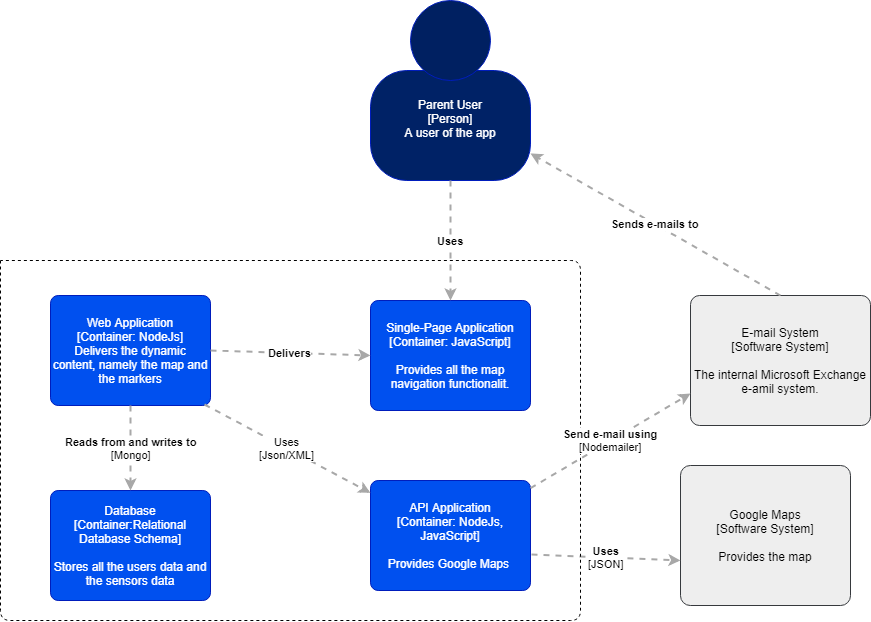

The diagram above was exported from draw.io. Its source (the exported page's mxGraphModel, read from the mxfile embedded in the PNG):
<mxGraphModel dx="840" dy="484" grid="1" gridSize="10" guides="1" tooltips="1" connect="1" arrows="1" fold="1" page="1" pageScale="1" pageWidth="1169" pageHeight="826" background="#ffffff" math="0" shadow="0">
  <root>
    <mxCell id="0" />
    <mxCell id="1" parent="0" />
    <mxCell id="Tq-HboiVPrn6JE2eeq4I-41" value="" style="group;rounded=0;labelBackgroundColor=none;fillColor=#ffffff;fontColor=#000000;align=center;html=1;" parent="1" vertex="1" connectable="0">
      <mxGeometry x="490" y="140" width="160" height="180" as="geometry" />
      <C4Person as="c4" />
    </mxCell>
    <object label="&lt;span&gt;Parent User&lt;br&gt;[Person]&lt;/span&gt;&lt;br&gt;&lt;div&gt;A user of the app&lt;br&gt;&lt;/div&gt;&lt;div&gt;&lt;br&gt;&lt;/div&gt;" placeholders="1" c4Name="name" c4Type="body" c4Description="Beschreibung" id="Tq-HboiVPrn6JE2eeq4I-42">
      <mxCell style="rounded=1;whiteSpace=wrap;html=1;labelBackgroundColor=none;fillColor=#002266;fontColor=#ffffff;align=center;arcSize=33;strokeColor=#001DBC;" parent="Tq-HboiVPrn6JE2eeq4I-41" vertex="1">
        <mxGeometry y="70" width="160" height="110" as="geometry" />
        <C4Person as="c4" />
      </mxCell>
    </object>
    <mxCell id="Tq-HboiVPrn6JE2eeq4I-43" value="" style="ellipse;whiteSpace=wrap;html=1;aspect=fixed;rounded=0;labelBackgroundColor=none;fillColor=#002061;fontSize=12;fontColor=#ffffff;align=center;strokeColor=#001DBC;" parent="Tq-HboiVPrn6JE2eeq4I-41" vertex="1">
      <mxGeometry x="40" width="80" height="80" as="geometry" />
      <C4Person as="c4" />
    </mxCell>
    <object label="Google Maps&lt;br&gt;&lt;div&gt;[Software System]&lt;/div&gt;&lt;div&gt;&lt;br&gt;&lt;/div&gt;&lt;div&gt;Provides the map&lt;br&gt;&lt;/div&gt;" placeholders="1" c4Name="name" c4Type="SoftwareSystem" c4Description="Beschreibung" id="Tq-HboiVPrn6JE2eeq4I-50">
      <mxCell style="rounded=1;whiteSpace=wrap;html=1;labelBackgroundColor=none;fillColor=#eeeeee;align=center;arcSize=7;strokeColor=#36393d;" parent="1" vertex="1">
        <mxGeometry x="800" y="605" width="170" height="140" as="geometry" />
        <C4SoftwareSystem as="c4" />
      </mxCell>
    </object>
    <object label="Web Application&lt;br&gt;&lt;div&gt;[Container: NodeJs]&lt;/div&gt;Delivers the dynamic content, namely the map and the markers" placeholders="1" c4Name="name" c4Type="SoftwareSystem" c4Description="Beschreibung" id="Tq-HboiVPrn6JE2eeq4I-61">
      <mxCell style="rounded=1;whiteSpace=wrap;html=1;labelBackgroundColor=none;fillColor=#0050ef;fontColor=#ffffff;align=center;arcSize=7;strokeColor=#001DBC;" parent="1" vertex="1">
        <mxGeometry x="170" y="435" width="160" height="110" as="geometry" />
        <C4SoftwareSystem as="c4" />
      </mxCell>
    </object>
    <object label="Single-Page Application&lt;br&gt;&lt;div&gt;[Container: JavaScript]&lt;/div&gt;&lt;div&gt;&lt;br&gt;&lt;/div&gt;&lt;div&gt;Provides all the map navigation functionalit.&lt;br&gt;&lt;/div&gt;" placeholders="1" c4Name="name" c4Type="SoftwareSystem" c4Description="Beschreibung" id="Tq-HboiVPrn6JE2eeq4I-62">
      <mxCell style="rounded=1;whiteSpace=wrap;html=1;labelBackgroundColor=none;fillColor=#0050ef;fontColor=#ffffff;align=center;arcSize=7;strokeColor=#001DBC;" parent="1" vertex="1">
        <mxGeometry x="490" y="440" width="160" height="110" as="geometry" />
        <C4SoftwareSystem as="c4" />
      </mxCell>
    </object>
    <object label="API Application&lt;br&gt;&lt;div&gt;[Container: NodeJs, JavaScript]&lt;/div&gt;&lt;div&gt;&lt;br&gt;&lt;/div&gt;&lt;div&gt;Provides Google Maps&amp;nbsp;&lt;br&gt;&lt;/div&gt;" placeholders="1" c4Name="name" c4Type="SoftwareSystem" c4Description="Beschreibung" id="Tq-HboiVPrn6JE2eeq4I-63">
      <mxCell style="rounded=1;whiteSpace=wrap;html=1;labelBackgroundColor=none;fillColor=#0050ef;fontColor=#ffffff;align=center;arcSize=7;strokeColor=#001DBC;" parent="1" vertex="1">
        <mxGeometry x="490" y="620" width="160" height="110" as="geometry" />
        <C4SoftwareSystem as="c4" />
      </mxCell>
    </object>
    <object label="Database&lt;br&gt;[Container:Relational Database Schema]&lt;div&gt;&lt;br&gt;&lt;/div&gt;&lt;div&gt;Stores all the users data and the sensors data&lt;br&gt;&lt;/div&gt;" placeholders="1" c4Name="name" c4Type="SoftwareSystem" c4Description="Beschreibung" id="Tq-HboiVPrn6JE2eeq4I-65">
      <mxCell style="rounded=1;whiteSpace=wrap;html=1;labelBackgroundColor=none;fillColor=#0050ef;fontColor=#ffffff;align=center;arcSize=7;strokeColor=#001DBC;" parent="1" vertex="1">
        <mxGeometry x="170" y="630" width="160" height="110" as="geometry" />
        <C4SoftwareSystem as="c4" />
      </mxCell>
    </object>
    <object label="&lt;div style=&quot;text-align: left&quot;&gt;&lt;div style=&quot;text-align: center&quot;&gt;&lt;b&gt;Uses&lt;/b&gt;&lt;/div&gt;&lt;div style=&quot;text-align: center&quot;&gt;[JSON]&lt;/div&gt;&lt;/div&gt;" c4Type="Relationship" c4Description="Beschreibung" c4Technology="technology" id="Tq-HboiVPrn6JE2eeq4I-67">
      <mxCell style="edgeStyle=none;rounded=0;html=1;entryX=0;entryY=0.679;jettySize=auto;orthogonalLoop=1;strokeColor=#A8A8A8;strokeWidth=2;fontColor=#000000;jumpStyle=none;dashed=1;entryDx=0;entryDy=0;exitX=1.006;exitY=0.673;exitDx=0;exitDy=0;exitPerimeter=0;entryPerimeter=0;" parent="1" source="Tq-HboiVPrn6JE2eeq4I-63" target="Tq-HboiVPrn6JE2eeq4I-50" edge="1">
        <mxGeometry width="160" relative="1" as="geometry">
          <mxPoint x="664" y="670" as="sourcePoint" />
          <mxPoint x="840" y="690" as="targetPoint" />
        </mxGeometry>
        <C4Relationship as="c4" />
      </mxCell>
    </object>
    <object label="&lt;div style=&quot;text-align: left&quot;&gt;&lt;div style=&quot;text-align: center&quot;&gt;&lt;b&gt;Delivers&lt;br&gt;&lt;/b&gt;&lt;/div&gt;&lt;/div&gt;" c4Type="Relationship" c4Description="Beschreibung" c4Technology="technology" id="Tq-HboiVPrn6JE2eeq4I-69">
      <mxCell style="edgeStyle=none;rounded=0;html=1;jettySize=auto;orthogonalLoop=1;strokeColor=#A8A8A8;strokeWidth=2;fontColor=#000000;jumpStyle=none;dashed=1;exitX=1;exitY=0.5;exitDx=0;exitDy=0;entryX=0;entryY=0.5;entryDx=0;entryDy=0;" parent="1" source="Tq-HboiVPrn6JE2eeq4I-61" target="Tq-HboiVPrn6JE2eeq4I-62" edge="1">
        <mxGeometry width="160" relative="1" as="geometry">
          <mxPoint x="360" y="480" as="sourcePoint" />
          <mxPoint x="500" y="480" as="targetPoint" />
        </mxGeometry>
        <C4Relationship as="c4" />
      </mxCell>
    </object>
    <object label="&lt;div style=&quot;text-align: left&quot;&gt;&lt;div style=&quot;text-align: center&quot;&gt;Uses&lt;br&gt;&lt;/div&gt;&lt;div style=&quot;text-align: center&quot;&gt;[Json/XML]&lt;/div&gt;&lt;/div&gt;" c4Type="Relationship" c4Description="Beschreibung" c4Technology="technology" id="Tq-HboiVPrn6JE2eeq4I-70">
      <mxCell style="edgeStyle=none;rounded=0;html=1;jettySize=auto;orthogonalLoop=1;strokeColor=#A8A8A8;strokeWidth=2;fontColor=#000000;jumpStyle=none;dashed=1;exitX=0.963;exitY=0.991;exitDx=0;exitDy=0;exitPerimeter=0;" parent="1" source="Tq-HboiVPrn6JE2eeq4I-61" target="Tq-HboiVPrn6JE2eeq4I-63" edge="1">
        <mxGeometry width="160" relative="1" as="geometry">
          <mxPoint x="580" y="540" as="sourcePoint" />
          <mxPoint x="740" y="540" as="targetPoint" />
        </mxGeometry>
        <C4Relationship as="c4" />
      </mxCell>
    </object>
    <object label="&lt;div style=&quot;text-align: left&quot;&gt;&lt;div style=&quot;text-align: center&quot;&gt;&lt;b&gt;Uses&lt;br&gt;&lt;/b&gt;&lt;/div&gt;&lt;/div&gt;" c4Type="Relationship" c4Description="Beschreibung" c4Technology="technology" id="Tq-HboiVPrn6JE2eeq4I-72">
      <mxCell style="edgeStyle=none;rounded=0;html=1;entryX=0.5;entryY=0;jettySize=auto;orthogonalLoop=1;strokeColor=#A8A8A8;strokeWidth=2;fontColor=#000000;jumpStyle=none;dashed=1;exitX=0.5;exitY=1;exitDx=0;exitDy=0;entryDx=0;entryDy=0;" parent="1" source="Tq-HboiVPrn6JE2eeq4I-42" target="Tq-HboiVPrn6JE2eeq4I-62" edge="1">
        <mxGeometry width="160" relative="1" as="geometry">
          <mxPoint x="500" y="320" as="sourcePoint" />
          <mxPoint x="660" y="320" as="targetPoint" />
        </mxGeometry>
        <C4Relationship as="c4" />
      </mxCell>
    </object>
    <mxCell id="Tq-HboiVPrn6JE2eeq4I-74" value="" style="endArrow=none;dashed=1;html=1;" parent="1" edge="1">
      <mxGeometry width="50" height="50" relative="1" as="geometry">
        <mxPoint x="120" y="400" as="sourcePoint" />
        <mxPoint x="120" y="400" as="targetPoint" />
        <Array as="points">
          <mxPoint x="120" y="760" />
          <mxPoint x="700" y="760" />
          <mxPoint x="700" y="400" />
        </Array>
      </mxGeometry>
    </mxCell>
    <object label="&lt;div style=&quot;text-align: left&quot;&gt;&lt;div style=&quot;text-align: center&quot;&gt;&lt;b&gt;Reads from and writes to&lt;br&gt;&lt;/b&gt;&lt;/div&gt;&lt;div style=&quot;text-align: center&quot;&gt;[Mongo]&lt;/div&gt;&lt;/div&gt;" c4Type="Relationship" c4Description="Beschreibung" c4Technology="technology" id="Tq-HboiVPrn6JE2eeq4I-75">
      <mxCell style="edgeStyle=none;rounded=0;html=1;entryX=0.5;entryY=0;jettySize=auto;orthogonalLoop=1;strokeColor=#A8A8A8;strokeWidth=2;fontColor=#000000;jumpStyle=none;dashed=1;exitX=0.5;exitY=1;exitDx=0;exitDy=0;entryDx=0;entryDy=0;" parent="1" source="Tq-HboiVPrn6JE2eeq4I-61" target="Tq-HboiVPrn6JE2eeq4I-65" edge="1">
        <mxGeometry width="160" relative="1" as="geometry">
          <mxPoint x="220" y="570" as="sourcePoint" />
          <mxPoint x="380" y="570" as="targetPoint" />
        </mxGeometry>
        <C4Relationship as="c4" />
      </mxCell>
    </object>
    <object label="&lt;span&gt;E-mail System&lt;br&gt;[Software System]&lt;/span&gt;&lt;br&gt;&lt;div&gt;&lt;br&gt;&lt;/div&gt;&lt;div&gt;The internal Microsoft Exchange e-amil system.&lt;/div&gt;" placeholders="1" c4Name="name" c4Type="SoftwareSystem" c4Description="Beschreibung" id="EEdYrqTf1hMDQrmSiiQc-3">
      <mxCell style="rounded=1;whiteSpace=wrap;html=1;labelBackgroundColor=none;fillColor=#eeeeee;align=center;arcSize=7;strokeColor=#36393d;" parent="1" vertex="1">
        <mxGeometry x="810" y="435" width="180" height="130" as="geometry" />
        <C4SoftwareSystem as="c4" />
      </mxCell>
    </object>
    <object label="&lt;div style=&quot;text-align: left&quot;&gt;&lt;div style=&quot;text-align: center&quot;&gt;&lt;b&gt;Send e-mail using&lt;/b&gt;&lt;/div&gt;&lt;div style=&quot;text-align: center&quot;&gt;[N&lt;span&gt;odemailer&lt;/span&gt;]&lt;/div&gt;&lt;/div&gt;" c4Type="Relationship" c4Description="Beschreibung" c4Technology="technology" id="EEdYrqTf1hMDQrmSiiQc-4">
      <mxCell style="edgeStyle=none;rounded=0;html=1;jettySize=auto;orthogonalLoop=1;strokeColor=#A8A8A8;strokeWidth=2;fontColor=#000000;jumpStyle=none;dashed=1;entryX=0;entryY=0.75;entryDx=0;entryDy=0;" parent="1" source="Tq-HboiVPrn6JE2eeq4I-63" target="EEdYrqTf1hMDQrmSiiQc-3" edge="1">
        <mxGeometry width="160" relative="1" as="geometry">
          <mxPoint x="1110" y="503" as="sourcePoint" />
          <mxPoint x="1030" y="513" as="targetPoint" />
        </mxGeometry>
        <C4Relationship as="c4" />
      </mxCell>
    </object>
    <object label="&lt;div style=&quot;text-align: left&quot;&gt;&lt;div style=&quot;text-align: center&quot;&gt;&lt;b&gt;Sends e-mails to&lt;/b&gt;&lt;/div&gt;&lt;/div&gt;" c4Type="Relationship" c4Description="Beschreibung" c4Technology="technology" id="EEdYrqTf1hMDQrmSiiQc-5">
      <mxCell style="edgeStyle=none;rounded=0;html=1;entryX=1;entryY=0.75;jettySize=auto;orthogonalLoop=1;strokeColor=#A8A8A8;strokeWidth=2;fontColor=#000000;jumpStyle=none;dashed=1;exitX=0.5;exitY=0;exitDx=0;exitDy=0;entryDx=0;entryDy=0;" parent="1" source="EEdYrqTf1hMDQrmSiiQc-3" target="Tq-HboiVPrn6JE2eeq4I-42" edge="1">
        <mxGeometry width="160" relative="1" as="geometry">
          <mxPoint x="910" y="313" as="sourcePoint" />
          <mxPoint x="1109" y="230" as="targetPoint" />
        </mxGeometry>
        <C4Relationship as="c4" />
      </mxCell>
    </object>
  </root>
</mxGraphModel>